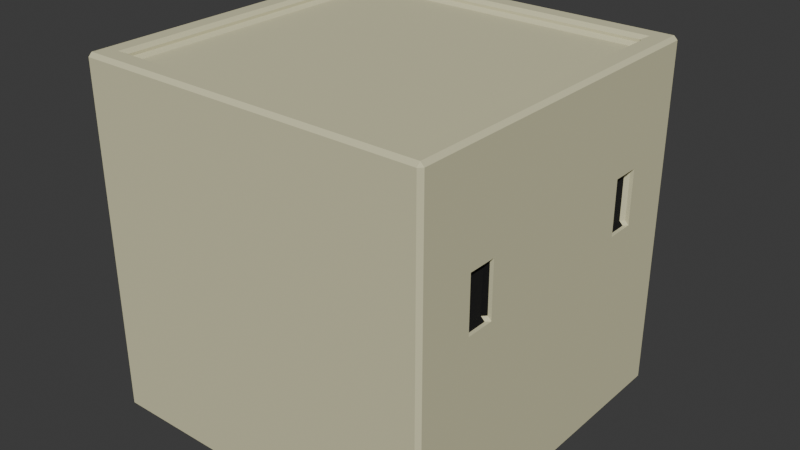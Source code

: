 # Source: ArabMinihouse.blend  (saved by Blender 4.1.24; exported with 4.5.12 LTS)
import bpy
from mathutils import Matrix  # noqa: F401  (used for matrix-valued properties, if any)

bpy.ops.wm.read_factory_settings(use_empty=True)
scene = bpy.context.scene
scene.name = 'Scene'

# ---- collections
col_collection = bpy.data.collections.new('Collection'); scene.collection.children.link(col_collection)

# ---- materials (node trees are filled in below, after node groups)
mat_door = bpy.data.materials.new('Door')
mat_door.use_transparent_shadow = False
mat_house = bpy.data.materials.new('House')
mat_house.use_transparent_shadow = False
mat_window = bpy.data.materials.new('Window')
mat_window.use_transparent_shadow = False

# ---- material node trees
mat_door.use_nodes = True; mat_door.node_tree.nodes.clear()
_N = mat_door.node_tree.nodes; _L = mat_door.node_tree.links
n0 = _N.new('ShaderNodeBsdfPrincipled'); n0.name = 'Principled BSDF'; n0.location = (10, 300)
n0.inputs[0].default_value = (0.6656, 0.2262, 0.05068, 1.0)
n0.inputs[2].default_value = 1.0
n1 = _N.new('ShaderNodeOutputMaterial'); n1.name = 'Material Output'; n1.location = (300, 300)
_L.new(n0.outputs[0], n1.inputs[0])
n1.is_active_output = True
mat_house.use_nodes = True; mat_house.node_tree.nodes.clear()
_N = mat_house.node_tree.nodes; _L = mat_house.node_tree.links
n0 = _N.new('ShaderNodeBsdfPrincipled'); n0.name = 'Principled BSDF'; n0.location = (10, 300)
n0.inputs[0].default_value = (0.6656, 0.6389, 0.4092, 1.0)
n0.inputs[2].default_value = 1.0
n1 = _N.new('ShaderNodeOutputMaterial'); n1.name = 'Material Output'; n1.location = (300, 300)
_L.new(n0.outputs[0], n1.inputs[0])
n1.is_active_output = True
mat_window.use_nodes = True; mat_window.node_tree.nodes.clear()
_N = mat_window.node_tree.nodes; _L = mat_window.node_tree.links
n0 = _N.new('ShaderNodeBsdfPrincipled'); n0.name = 'Principled BSDF'; n0.location = (10, 300)
n0.inputs[0].default_value = (0.0, 0.0, 0.0, 1.0)
n0.inputs[2].default_value = 1.0
n1 = _N.new('ShaderNodeOutputMaterial'); n1.name = 'Material Output'; n1.location = (300, 300)
_L.new(n0.outputs[0], n1.inputs[0])
n1.is_active_output = True

# ---- world
world_world = bpy.data.worlds.new('World'); scene.world = world_world
world_world.use_nodes = True; world_world.node_tree.nodes.clear()
_N = world_world.node_tree.nodes; _L = world_world.node_tree.links
n0 = _N.new('ShaderNodeOutputWorld'); n0.name = 'World Output'; n0.location = (300, 300)
n1 = _N.new('ShaderNodeBackground'); n1.name = 'Background'; n1.location = (10, 300)
n1.inputs[0].default_value = (0.05088, 0.05088, 0.05088, 1.0)
_L.new(n1.outputs[0], n0.inputs[0])
n0.is_active_output = True
world_world.color = (0.05088, 0.05088, 0.05088)
world_world.use_sun_shadow = False
world_world.sun_shadow_jitter_overblur = 0.0

# ---- meshes
me_cube_003 = bpy.data.meshes.new('Cube.003')
me_cube_003.from_pydata([(-1.0, -1.0, -1.0), (-0.874, -0.874, 1.0), (-1.0, 1.0, -1.0), (-0.874, 0.874, 1.0), (1.0, -1.0, -1.0), (0.874, -0.874, 1.0), (1.0, 1.0, -1.0), (0.874, 0.874, 1.0), (-1.0, -1.0, 1.0), (-1.0, 1.0, 1.0), (1.0, 1.0, 1.0), (1.0, -1.0, 1.0), (-0.874, -0.874, 0.9439), (-0.874, 0.874, 0.9439), (0.874, 0.874, 0.9439), (0.874, -0.874, 0.9439), (0.3333, 1.0, -1.0), (-0.3333, 1.0, -1.0), (-0.3333, 1.0, 1.0), (0.3333, 1.0, 1.0), (-0.3333, -1.0, -1.0), (0.3333, -1.0, -1.0), (0.3333, -1.0, 1.0), (-0.3333, -1.0, 1.0), (-0.2913, 0.874, 1.0), (0.2913, 0.874, 1.0), (0.2913, -0.874, 1.0), (-0.2913, -0.874, 1.0), (-0.2913, 0.874, 0.9439), (0.2913, 0.874, 0.9439), (0.2913, -0.874, 0.9439), (-0.2913, -0.874, 0.9439), (-1.0, -1.0, 0.0), (-1.0, 1.0, 0.0), (1.0, 1.0, 0.0), (1.0, -1.0, 0.0), (0.3333, -1.0, 0.0), (-0.3333, -1.0, 0.0), (-0.3333, 1.0, 0.0), (0.3333, 1.0, 0.0), (-1.0, -1.0, 0.5), (-1.0, 1.0, 0.5), (1.0, 1.0, 0.5), (1.0, -1.0, 0.5), (0.3333, -1.0, 0.5), (-0.3333, -1.0, 0.5), (-0.3333, 1.0, 0.5), (0.3333, 1.0, 0.5), (-1.0, 0.4507, -1.0), (-1.0, -0.4507, -1.0), (-1.0, -0.4507, 1.0), (-1.0, 0.4507, 1.0), (1.0, -0.4507, -1.0), (1.0, 0.4507, -1.0), (1.0, 0.4507, 1.0), (1.0, -0.4507, 1.0), (-0.874, -0.3939, 1.0), (-0.874, 0.3939, 1.0), (0.874, 0.3939, 1.0), (0.874, -0.3939, 1.0), (-0.874, -0.3939, 0.9439), (-0.874, 0.3939, 0.9439), (0.874, 0.3939, 0.9439), (0.874, -0.3939, 0.9439), (0.2913, 0.3939, 0.9439), (0.2913, -0.3939, 0.9439), (-0.2913, 0.3939, 0.9439), (-0.2913, -0.3939, 0.9439), (-0.3333, 0.4507, -1.0), (-0.3333, -0.4507, -1.0), (0.3333, 0.4507, -1.0), (0.3333, -0.4507, -1.0), (1.0, 0.5069, 0.09472), (1.0, -0.5069, 0.09472), (-1.0, -0.504, 0.07396), (-1.0, 0.504, 0.07396), (1.0, 0.5069, 0.4053), (1.0, -0.5069, 0.4053), (-1.0, -0.504, 0.426), (-1.0, 0.504, 0.426), (-1.0, 0.7253, 1.0), (1.0, 0.7253, -1.0), (-0.874, 0.6339, 1.0), (-0.874, 0.6339, 0.9439), (-1.0, 0.6721, 0.07396), (-1.0, 0.6721, 0.426), (-1.0, 0.7253, -1.0), (1.0, 0.7253, 1.0), (0.874, 0.6339, 1.0), (0.874, 0.6339, 0.9439), (0.2913, 0.6339, 0.9439), (-0.2913, 0.6339, 0.9439), (-0.3333, 0.7253, -1.0), (0.3333, 0.7253, -1.0), (1.0, 0.6692, 0.09472), (1.0, 0.6692, 0.4053), (-1.0, -0.7253, -1.0), (1.0, -0.7253, 1.0), (0.874, -0.6339, 1.0), (0.874, -0.6339, 0.9439), (0.2913, -0.6339, 0.9439), (-0.2913, -0.6339, 0.9439), (-0.3333, -0.7253, -1.0), (0.3333, -0.7253, -1.0), (1.0, -0.6692, 0.09472), (1.0, -0.6692, 0.4053), (-1.0, -0.7253, 1.0), (1.0, -0.7253, -1.0), (-0.874, -0.6339, 1.0), (-0.874, -0.6339, 0.9439), (-1.0, -0.6721, 0.07396), (-1.0, -0.6721, 0.426), (0.3333, 0.9056, -1.0), (-0.3333, 0.9056, -1.0), (-0.3333, 0.9056, 0.0), (0.3333, 0.9056, 0.0), (1.0, 0.7253, 0.0), (1.0, 0.4507, 0.0), (1.0, 0.7253, 0.5), (1.0, 0.4507, 0.5), (1.0, -0.4507, 0.5), (1.0, -0.4507, 0.0), (1.0, -0.7253, 0.0), (1.0, -0.7253, 0.5), (-1.0, -0.7253, 0.0), (-1.0, -0.4507, 0.0), (-1.0, -0.7253, 0.5), (-1.0, -0.4507, 0.5), (-1.0, 0.4507, 0.5), (-1.0, 0.4507, 0.0), (-1.0, 0.7253, 0.0), (-1.0, 0.7253, 0.5), (1.0, 0.6692, 0.09472), (1.0, 0.5069, 0.09472), (1.0, 0.6692, 0.4053), (1.0, 0.5069, 0.4053), (1.0, -0.5069, 0.4053), (1.0, -0.5069, 0.09472), (1.0, -0.6692, 0.09472), (1.0, -0.6692, 0.4053), (0.9591, 0.6692, 0.09472), (0.9591, 0.5069, 0.09472), (0.9591, 0.6692, 0.4053), (0.9591, 0.5069, 0.4053), (0.9591, -0.5069, 0.4053), (0.9591, -0.5069, 0.09472), (0.9591, -0.6692, 0.09472), (0.9591, -0.6692, 0.4053), (-0.9347, -0.6721, 0.07396), (-0.9347, -0.504, 0.07396), (-0.9347, -0.6721, 0.426), (-0.9347, -0.504, 0.426), (-0.9347, 0.504, 0.426), (-0.9347, 0.504, 0.07396), (-0.9347, 0.6721, 0.07396), (-0.9347, 0.6721, 0.426), (-0.4101, 0.8301, 0.004758), (-0.4101, 0.8301, 0.1201), (-0.4101, 1.108, 0.004758), (-0.4101, 1.108, 0.1201), (0.4101, 0.8301, 0.004758), (0.4101, 0.8301, 0.1201), (0.4101, 1.108, 0.004758), (0.4101, 1.108, 0.1201), (-0.3366, 0.6544, -0.4086), (-0.3366, 0.6544, -0.3107), (-0.3366, 0.9323, -0.4086), (-0.3366, 0.9323, -0.3107), (0.332, 0.6544, -0.4086), (0.332, 0.6544, -0.3107), (0.332, 0.9323, -0.4086), (0.332, 0.9323, -0.3107), (0.5284, 0.8841, 0.5936), (0.5284, 0.8841, 0.7089), (0.5284, 1.162, 0.5936), (0.5284, 1.162, 0.7089), (0.6396, 0.8841, 0.5936), (0.6396, 0.8841, 0.7089), (0.6396, 1.162, 0.5936), (0.6396, 1.162, 0.7089), (-0.07462, 0.8841, 0.5936), (-0.07462, 0.8841, 0.7089), (-0.07462, 1.162, 0.5936), (-0.07462, 1.162, 0.7089), (0.03652, 0.8841, 0.5936), (0.03652, 0.8841, 0.7089), (0.03652, 1.162, 0.5936), (0.03652, 1.162, 0.7089), (-0.7198, 0.8841, 0.5936), (-0.7198, 0.8841, 0.7089), (-0.7198, 1.162, 0.5936), (-0.7198, 1.162, 0.7089), (-0.6086, 0.8841, 0.5936), (-0.6086, 0.8841, 0.7089), (-0.6086, 1.162, 0.5936), (-0.6086, 1.162, 0.7089)], [], [(131, 80, 9, 41), (47, 19, 10, 42), (123, 97, 11, 43), (45, 23, 8, 40), (103, 107, 4, 21), (26, 5, 15, 30), (82, 3, 9, 80), (25, 7, 10, 19), (98, 5, 11, 97), (27, 1, 8, 23), (101, 109, 12, 31), (24, 3, 13, 28), (88, 7, 14, 89), (108, 1, 12, 109), (7, 25, 29, 14), (25, 24, 28, 29), (99, 100, 30, 15), (100, 101, 31, 30), (5, 26, 22, 11), (26, 27, 23, 22), (3, 24, 18, 9), (24, 25, 19, 18), (1, 27, 31, 12), (27, 26, 30, 31), (96, 102, 20, 0), (102, 103, 21, 20), (43, 11, 22, 44), (44, 22, 23, 45), (41, 9, 18, 46), (46, 18, 19, 47), (17, 38, 114, 113), (2, 33, 38, 17), (21, 36, 37, 20), (4, 35, 36, 21), (20, 37, 32, 0), (107, 122, 35, 4), (16, 39, 34, 6), (86, 130, 33, 2), (38, 46, 47, 39), (33, 41, 46, 38), (36, 44, 45, 37), (35, 43, 44, 36), (37, 45, 40, 32), (122, 123, 43, 35), (39, 47, 42, 34), (130, 131, 41, 33), (74, 110, 148, 149), (125, 127, 128, 129), (73, 77, 136, 137), (117, 119, 120, 121), (96, 124, 125, 49), (49, 125, 129, 48), (81, 116, 117, 53), (53, 117, 121, 52), (92, 93, 70, 68), (68, 70, 71, 69), (86, 92, 68, 48), (48, 68, 69, 49), (90, 91, 66, 64), (64, 66, 67, 65), (89, 90, 64, 62), (62, 64, 65, 63), (82, 57, 61, 83), (57, 56, 60, 61), (98, 59, 63, 99), (59, 58, 62, 63), (91, 83, 61, 66), (66, 61, 60, 67), (88, 58, 54, 87), (58, 59, 55, 54), (108, 56, 50, 106), (56, 57, 51, 50), (93, 81, 53, 70), (70, 53, 52, 71), (118, 87, 54, 119), (119, 54, 55, 120), (126, 106, 50, 127), (127, 50, 51, 128), (42, 10, 87, 118), (16, 6, 81, 93), (7, 88, 87, 10), (28, 13, 83, 91), (3, 82, 83, 13), (14, 29, 90, 89), (29, 28, 91, 90), (2, 17, 92, 86), (6, 34, 116, 81), (34, 42, 118, 116), (78, 74, 149, 151), (48, 129, 130, 86), (58, 88, 89, 62), (57, 82, 80, 51), (128, 51, 80, 131), (40, 8, 106, 126), (1, 108, 106, 8), (5, 98, 99, 15), (0, 32, 124, 96), (32, 40, 126, 124), (104, 73, 137, 138), (52, 121, 122, 107), (69, 71, 103, 102), (49, 69, 102, 96), (65, 67, 101, 100), (63, 65, 100, 99), (56, 108, 109, 60), (67, 60, 109, 101), (59, 98, 97, 55), (71, 52, 107, 103), (120, 55, 97, 123), (113, 114, 115, 112), (39, 16, 112, 115), (38, 39, 115, 114), (94, 72, 117, 116), (76, 95, 118, 119), (72, 76, 119, 117), (77, 73, 121, 120), (95, 94, 116, 118), (73, 104, 122, 121), (105, 77, 120, 123), (104, 105, 123, 122), (110, 74, 125, 124), (78, 111, 126, 127), (74, 78, 127, 125), (79, 75, 129, 128), (75, 84, 130, 129), (85, 79, 128, 131), (84, 85, 131, 130), (111, 110, 124, 126), (132, 134, 142, 140), (136, 139, 147, 144), (95, 76, 135, 134), (77, 105, 139, 136), (94, 95, 134, 132), (76, 72, 133, 135), (72, 94, 132, 133), (105, 104, 138, 139), (140, 142, 143, 141), (145, 144, 147, 146), (135, 133, 141, 143), (133, 132, 140, 141), (139, 138, 146, 147), (138, 137, 145, 146), (137, 136, 144, 145), (134, 135, 143, 142), (148, 150, 151, 149), (153, 152, 155, 154), (110, 111, 150, 148), (79, 85, 155, 152), (75, 79, 152, 153), (111, 78, 151, 150), (85, 84, 154, 155), (84, 75, 153, 154), (156, 157, 159, 158), (158, 159, 163, 162), (162, 163, 161, 160), (160, 161, 157, 156), (158, 162, 160, 156), (163, 159, 157, 161), (164, 165, 167, 166), (166, 167, 171, 170), (170, 171, 169, 168), (168, 169, 165, 164), (166, 170, 168, 164), (171, 167, 165, 169), (172, 173, 175, 174), (174, 175, 179, 178), (178, 179, 177, 176), (176, 177, 173, 172), (174, 178, 176, 172), (179, 175, 173, 177), (180, 181, 183, 182), (182, 183, 187, 186), (186, 187, 185, 184), (184, 185, 181, 180), (182, 186, 184, 180), (187, 183, 181, 185), (188, 189, 191, 190), (190, 191, 195, 194), (194, 195, 193, 192), (192, 193, 189, 188), (190, 194, 192, 188), (195, 191, 189, 193)])
me_cube_003.polygons.foreach_set('material_index', [1, 1, 1, 1, 1, 1, 1, 1, 1, 1, 1, 1, 1, 1, 1, 1, 1, 1, 1, 1, 1, 1, 1, 1, 1, 1, 1, 1, 1, 1, 1, 1, 1, 1, 1, 1, 1, 1, 1, 1, 1, 1, 1, 1, 1, 1, 1, 1, 1, 1, 1, 1, 1, 1, 1, 1, 1, 1, 1, 1, 1, 1, 1, 1, 1, 1, 1, 1, 1, 1, 1, 1, 1, 1, 1, 1, 1, 1, 1, 1, 1, 1, 1, 1, 1, 1, 1, 1, 1, 1, 1, 1, 1, 1, 1, 1, 1, 1, 1, 1, 1, 1, 1, 1, 1, 1, 1, 1, 1, 0, 1, 1, 1, 1, 1, 1, 1, 1, 1, 1, 1, 1, 1, 1, 1, 1, 1, 1, 1, 1, 1, 1, 1, 1, 1, 1, 2, 2, 1, 1, 1, 1, 1, 1, 2, 2, 1, 1, 1, 1, 1, 1, 0, 0, 0, 0, 0, 0, 0, 0, 0, 0, 0, 0, 0, 0, 0, 0, 0, 0, 0, 0, 0, 0, 0, 0, 0, 0, 0, 0, 0, 0])
_uv = me_cube_003.uv_layers.new(name='UVMap')
_uv.uv.foreach_set('vector', [0.5625, 0.2157, 0.625, 0.2157, 0.625, 0.25, 0.5625, 0.25, 0.5625, 0.4167, 0.625, 0.4167, 0.625, 0.5, 0.5625, 0.5, 0.5625, 0.7157, 0.625, 0.7157, 0.625, 0.75, 0.5625, 0.75, 0.5625, 0.9167, 0.625, 0.9167, 0.625, 1.0, 0.5625, 1.0, 0.2917, 0.7157, 0.375, 0.7157, 0.375, 0.75, 0.2917, 0.75, 0.7136, 0.7343, 0.6407, 0.7343, 0.6407, 0.7343, 0.7136, 0.7343, 0.8593, 0.5458, 0.8593, 0.5157, 0.875, 0.5, 0.875, 0.5343, 0.7136, 0.5157, 0.6407, 0.5157, 0.625, 0.5, 0.7083, 0.5, 0.6407, 0.7042, 0.6407, 0.7343, 0.625, 0.75, 0.625, 0.7157, 0.7864, 0.7343, 0.8593, 0.7343, 0.875, 0.75, 0.7917, 0.75, 0.7864, 0.7042, 0.8593, 0.7042, 0.8593, 0.7343, 0.7864, 0.7343, 0.7864, 0.5157, 0.8593, 0.5157, 0.8593, 0.5157, 0.7864, 0.5157, 0.6407, 0.5458, 0.6407, 0.5157, 0.6407, 0.5157, 0.6407, 0.5458, 0.8593, 0.7042, 0.8593, 0.7343, 0.8593, 0.7343, 0.8593, 0.7042, 0.6407, 0.5157, 0.7136, 0.5157, 0.7136, 0.5157, 0.6407, 0.5157, 0.7136, 0.5157, 0.7864, 0.5157, 0.7864, 0.5157, 0.7136, 0.5157, 0.6407, 0.7042, 0.7136, 0.7042, 0.7136, 0.7343, 0.6407, 0.7343, 0.7136, 0.7042, 0.7864, 0.7042, 0.7864, 0.7343, 0.7136, 0.7343, 0.6407, 0.7343, 0.7136, 0.7343, 0.7083, 0.75, 0.625, 0.75, 0.7136, 0.7343, 0.7864, 0.7343, 0.7917, 0.75, 0.7083, 0.75, 0.8593, 0.5157, 0.7864, 0.5157, 0.7917, 0.5, 0.875, 0.5, 0.7864, 0.5157, 0.7136, 0.5157, 0.7083, 0.5, 0.7917, 0.5, 0.8593, 0.7343, 0.7864, 0.7343, 0.7864, 0.7343, 0.8593, 0.7343, 0.7864, 0.7343, 0.7136, 0.7343, 0.7136, 0.7343, 0.7864, 0.7343, 0.125, 0.7157, 0.2083, 0.7157, 0.2083, 0.75, 0.125, 0.75, 0.2083, 0.7157, 0.2917, 0.7157, 0.2917, 0.75, 0.2083, 0.75, 0.5625, 0.75, 0.625, 0.75, 0.625, 0.8333, 0.5625, 0.8333, 0.5625, 0.8333, 0.625, 0.8333, 0.625, 0.9167, 0.5625, 0.9167, 0.5625, 0.25, 0.625, 0.25, 0.625, 0.3333, 0.5625, 0.3333, 0.5625, 0.3333, 0.625, 0.3333, 0.625, 0.4167, 0.5625, 0.4167, 0.375, 0.3333, 0.5, 0.3333, 0.5, 0.3333, 0.375, 0.3333, 0.375, 0.25, 0.5, 0.25, 0.5, 0.3333, 0.375, 0.3333, 0.375, 0.8333, 0.5, 0.8333, 0.5, 0.9167, 0.375, 0.9167, 0.375, 0.75, 0.5, 0.75, 0.5, 0.8333, 0.375, 0.8333, 0.375, 0.9167, 0.5, 0.9167, 0.5, 1.0, 0.375, 1.0, 0.375, 0.7157, 0.5, 0.7157, 0.5, 0.75, 0.375, 0.75, 0.375, 0.4167, 0.5, 0.4167, 0.5, 0.5, 0.375, 0.5, 0.375, 0.2157, 0.5, 0.2157, 0.5, 0.25, 0.375, 0.25, 0.5, 0.3333, 0.5625, 0.3333, 0.5625, 0.4167, 0.5, 0.4167, 0.5, 0.25, 0.5625, 0.25, 0.5625, 0.3333, 0.5, 0.3333, 0.5, 0.8333, 0.5625, 0.8333, 0.5625, 0.9167, 0.5, 0.9167, 0.5, 0.75, 0.5625, 0.75, 0.5625, 0.8333, 0.5, 0.8333, 0.5, 0.9167, 0.5625, 0.9167, 0.5625, 1.0, 0.5, 1.0, 0.5, 0.7157, 0.5625, 0.7157, 0.5625, 0.75, 0.5, 0.75, 0.5, 0.4167, 0.5625, 0.4167, 0.5625, 0.5, 0.5, 0.5, 0.5, 0.2157, 0.5625, 0.2157, 0.5625, 0.25, 0.5, 0.25, 0.5067, 0.06201, 0.5067, 0.04099, 0.5067, 0.04099, 0.5067, 0.06201, 0.5, 0.06867, 0.5625, 0.06867, 0.5625, 0.1813, 0.5, 0.1813, 0.507, 0.6884, 0.5555, 0.6884, 0.5555, 0.6884, 0.507, 0.6884, 0.5, 0.5687, 0.5625, 0.5687, 0.5625, 0.6813, 0.5, 0.6813, 0.375, 0.03433, 0.5, 0.03433, 0.5, 0.06867, 0.375, 0.06867, 0.375, 0.06867, 0.5, 0.06867, 0.5, 0.1813, 0.375, 0.1813, 0.375, 0.5343, 0.5, 0.5343, 0.5, 0.5687, 0.375, 0.5687, 0.375, 0.5687, 0.5, 0.5687, 0.5, 0.6813, 0.375, 0.6813, 0.2083, 0.5343, 0.2917, 0.5343, 0.2917, 0.5687, 0.2083, 0.5687, 0.2083, 0.5687, 0.2917, 0.5687, 0.2917, 0.6813, 0.2083, 0.6813, 0.125, 0.5343, 0.2083, 0.5343, 0.2083, 0.5687, 0.125, 0.5687, 0.125, 0.5687, 0.2083, 0.5687, 0.2083, 0.6813, 0.125, 0.6813, 0.7136, 0.5458, 0.7864, 0.5458, 0.7864, 0.5758, 0.7136, 0.5758, 0.7136, 0.5758, 0.7864, 0.5758, 0.7864, 0.6742, 0.7136, 0.6742, 0.6407, 0.5458, 0.7136, 0.5458, 0.7136, 0.5758, 0.6407, 0.5758, 0.6407, 0.5758, 0.7136, 0.5758, 0.7136, 0.6742, 0.6407, 0.6742, 0.8593, 0.5458, 0.8593, 0.5758, 0.8593, 0.5758, 0.8593, 0.5458, 0.8593, 0.5758, 0.8593, 0.6742, 0.8593, 0.6742, 0.8593, 0.5758, 0.6407, 0.7042, 0.6407, 0.6742, 0.6407, 0.6742, 0.6407, 0.7042, 0.6407, 0.6742, 0.6407, 0.5758, 0.6407, 0.5758, 0.6407, 0.6742, 0.7864, 0.5458, 0.8593, 0.5458, 0.8593, 0.5758, 0.7864, 0.5758, 0.7864, 0.5758, 0.8593, 0.5758, 0.8593, 0.6742, 0.7864, 0.6742, 0.6407, 0.5458, 0.6407, 0.5758, 0.625, 0.5687, 0.625, 0.5343, 0.6407, 0.5758, 0.6407, 0.6742, 0.625, 0.6813, 0.625, 0.5687, 0.8593, 0.7042, 0.8593, 0.6742, 0.875, 0.6813, 0.875, 0.7157, 0.8593, 0.6742, 0.8593, 0.5758, 0.875, 0.5687, 0.875, 0.6813, 0.2917, 0.5343, 0.375, 0.5343, 0.375, 0.5687, 0.2917, 0.5687, 0.2917, 0.5687, 0.375, 0.5687, 0.375, 0.6813, 0.2917, 0.6813, 0.5625, 0.5343, 0.625, 0.5343, 0.625, 0.5687, 0.5625, 0.5687, 0.5625, 0.5687, 0.625, 0.5687, 0.625, 0.6813, 0.5625, 0.6813, 0.5625, 0.03433, 0.625, 0.03433, 0.625, 0.06867, 0.5625, 0.06867, 0.5625, 0.06867, 0.625, 0.06867, 0.625, 0.1813, 0.5625, 0.1813, 0.5625, 0.5, 0.625, 0.5, 0.625, 0.5343, 0.5625, 0.5343, 0.2917, 0.5, 0.375, 0.5, 0.375, 0.5343, 0.2917, 0.5343, 0.6407, 0.5157, 0.6407, 0.5458, 0.625, 0.5343, 0.625, 0.5, 0.7864, 0.5157, 0.8593, 0.5157, 0.8593, 0.5458, 0.7864, 0.5458, 0.8593, 0.5157, 0.8593, 0.5458, 0.8593, 0.5458, 0.8593, 0.5157, 0.6407, 0.5157, 0.7136, 0.5157, 0.7136, 0.5458, 0.6407, 0.5458, 0.7136, 0.5157, 0.7864, 0.5157, 0.7864, 0.5458, 0.7136, 0.5458, 0.125, 0.5, 0.2083, 0.5, 0.2083, 0.5343, 0.125, 0.5343, 0.375, 0.5, 0.5, 0.5, 0.5, 0.5343, 0.375, 0.5343, 0.5, 0.5, 0.5625, 0.5, 0.5625, 0.5343, 0.5, 0.5343, 0.5558, 0.06201, 0.5067, 0.06201, 0.5067, 0.06201, 0.5558, 0.06201, 0.375, 0.1813, 0.5, 0.1813, 0.5, 0.2157, 0.375, 0.2157, 0.6407, 0.5758, 0.6407, 0.5458, 0.6407, 0.5458, 0.6407, 0.5758, 0.8593, 0.5758, 0.8593, 0.5458, 0.875, 0.5343, 0.875, 0.5687, 0.5625, 0.1813, 0.625, 0.1813, 0.625, 0.2157, 0.5625, 0.2157, 0.5625, 0.0, 0.625, 0.0, 0.625, 0.03433, 0.5625, 0.03433, 0.8593, 0.7343, 0.8593, 0.7042, 0.875, 0.7157, 0.875, 0.75, 0.6407, 0.7343, 0.6407, 0.7042, 0.6407, 0.7042, 0.6407, 0.7343, 0.375, 0.0, 0.5, 0.0, 0.5, 0.03433, 0.375, 0.03433, 0.5, 0.0, 0.5625, 0.0, 0.5625, 0.03433, 0.5, 0.03433, 0.507, 0.7086, 0.507, 0.6884, 0.507, 0.6884, 0.507, 0.7086, 0.375, 0.6813, 0.5, 0.6813, 0.5, 0.7157, 0.375, 0.7157, 0.2083, 0.6813, 0.2917, 0.6813, 0.2917, 0.7157, 0.2083, 0.7157, 0.125, 0.6813, 0.2083, 0.6813, 0.2083, 0.7157, 0.125, 0.7157, 0.7136, 0.6742, 0.7864, 0.6742, 0.7864, 0.7042, 0.7136, 0.7042, 0.6407, 0.6742, 0.7136, 0.6742, 0.7136, 0.7042, 0.6407, 0.7042, 0.8593, 0.6742, 0.8593, 0.7042, 0.8593, 0.7042, 0.8593, 0.6742, 0.7864, 0.6742, 0.8593, 0.6742, 0.8593, 0.7042, 0.7864, 0.7042, 0.6407, 0.6742, 0.6407, 0.7042, 0.625, 0.7157, 0.625, 0.6813, 0.2917, 0.6813, 0.375, 0.6813, 0.375, 0.7157, 0.2917, 0.7157, 0.5625, 0.6813, 0.625, 0.6813, 0.625, 0.7157, 0.5625, 0.7157, 0.375, 0.3333, 0.5, 0.3333, 0.5, 0.4167, 0.375, 0.4167, 0.5, 0.4167, 0.375, 0.4167, 0.375, 0.4167, 0.5, 0.4167, 0.5, 0.3333, 0.5, 0.4167, 0.5, 0.4167, 0.5, 0.3333, 0.507, 0.5414, 0.507, 0.5616, 0.5, 0.5687, 0.5, 0.5343, 0.5555, 0.5616, 0.5555, 0.5414, 0.5625, 0.5343, 0.5625, 0.5687, 0.507, 0.5616, 0.5555, 0.5616, 0.5625, 0.5687, 0.5, 0.5687, 0.5555, 0.6884, 0.507, 0.6884, 0.5, 0.6813, 0.5625, 0.6813, 0.5555, 0.5414, 0.507, 0.5414, 0.5, 0.5343, 0.5625, 0.5343, 0.507, 0.6884, 0.507, 0.7086, 0.5, 0.7157, 0.5, 0.6813, 0.5555, 0.7086, 0.5555, 0.6884, 0.5625, 0.6813, 0.5625, 0.7157, 0.507, 0.7086, 0.5555, 0.7086, 0.5625, 0.7157, 0.5, 0.7157, 0.5067, 0.04099, 0.5067, 0.06201, 0.5, 0.06867, 0.5, 0.03433, 0.5558, 0.06201, 0.5558, 0.04099, 0.5625, 0.03433, 0.5625, 0.06867, 0.5067, 0.06201, 0.5558, 0.06201, 0.5625, 0.06867, 0.5, 0.06867, 0.5558, 0.188, 0.5067, 0.188, 0.5, 0.1813, 0.5625, 0.1813, 0.5067, 0.188, 0.5067, 0.209, 0.5, 0.2157, 0.5, 0.1813, 0.5558, 0.209, 0.5558, 0.188, 0.5625, 0.1813, 0.5625, 0.2157, 0.5067, 0.209, 0.5558, 0.209, 0.5625, 0.2157, 0.5, 0.2157, 0.5558, 0.04099, 0.5067, 0.04099, 0.5, 0.03433, 0.5625, 0.03433, 0.507, 0.5414, 0.5555, 0.5414, 0.5555, 0.5414, 0.507, 0.5414, 0.5555, 0.6884, 0.5555, 0.7086, 0.5555, 0.7086, 0.5555, 0.6884, 0.5555, 0.5414, 0.5555, 0.5616, 0.5555, 0.5616, 0.5555, 0.5414, 0.5555, 0.6884, 0.5555, 0.7086, 0.5555, 0.7086, 0.5555, 0.6884, 0.507, 0.5414, 0.5555, 0.5414, 0.5555, 0.5414, 0.507, 0.5414, 0.5555, 0.5616, 0.507, 0.5616, 0.507, 0.5616, 0.5555, 0.5616, 0.507, 0.5616, 0.507, 0.5414, 0.507, 0.5414, 0.507, 0.5616, 0.5555, 0.7086, 0.507, 0.7086, 0.507, 0.7086, 0.5555, 0.7086, 0.507, 0.5414, 0.5555, 0.5414, 0.5555, 0.5616, 0.507, 0.5616, 0.507, 0.6884, 0.5555, 0.6884, 0.5555, 0.7086, 0.507, 0.7086, 0.5555, 0.5616, 0.507, 0.5616, 0.507, 0.5616, 0.5555, 0.5616, 0.507, 0.5616, 0.507, 0.5414, 0.507, 0.5414, 0.507, 0.5616, 0.5555, 0.7086, 0.507, 0.7086, 0.507, 0.7086, 0.5555, 0.7086, 0.507, 0.7086, 0.507, 0.6884, 0.507, 0.6884, 0.507, 0.7086, 0.507, 0.6884, 0.5555, 0.6884, 0.5555, 0.6884, 0.507, 0.6884, 0.5555, 0.5414, 0.5555, 0.5616, 0.5555, 0.5616, 0.5555, 0.5414, 0.5067, 0.04099, 0.5558, 0.04099, 0.5558, 0.06201, 0.5067, 0.06201, 0.5067, 0.188, 0.5558, 0.188, 0.5558, 0.209, 0.5067, 0.209, 0.5067, 0.04099, 0.5558, 0.04099, 0.5558, 0.04099, 0.5067, 0.04099, 0.5558, 0.188, 0.5558, 0.209, 0.5558, 0.209, 0.5558, 0.188, 0.5067, 0.188, 0.5558, 0.188, 0.5558, 0.188, 0.5067, 0.188, 0.5558, 0.04099, 0.5558, 0.06201, 0.5558, 0.06201, 0.5558, 0.04099, 0.5558, 0.209, 0.5067, 0.209, 0.5067, 0.209, 0.5558, 0.209, 0.5067, 0.209, 0.5067, 0.188, 0.5067, 0.188, 0.5067, 0.209, 0.375, 0.0, 0.625, 0.0, 0.625, 0.25, 0.375, 0.25, 0.375, 0.25, 0.625, 0.25, 0.625, 0.5, 0.375, 0.5, 0.375, 0.5, 0.625, 0.5, 0.625, 0.75, 0.375, 0.75, 0.375, 0.75, 0.625, 0.75, 0.625, 1.0, 0.375, 1.0, 0.125, 0.5, 0.375, 0.5, 0.375, 0.75, 0.125, 0.75, 0.625, 0.5, 0.875, 0.5, 0.875, 0.75, 0.625, 0.75, 0.375, 0.0, 0.625, 0.0, 0.625, 0.25, 0.375, 0.25, 0.375, 0.25, 0.625, 0.25, 0.625, 0.5, 0.375, 0.5, 0.375, 0.5, 0.625, 0.5, 0.625, 0.75, 0.375, 0.75, 0.375, 0.75, 0.625, 0.75, 0.625, 1.0, 0.375, 1.0, 0.125, 0.5, 0.375, 0.5, 0.375, 0.75, 0.125, 0.75, 0.625, 0.5, 0.875, 0.5, 0.875, 0.75, 0.625, 0.75, 0.375, 0.0, 0.625, 0.0, 0.625, 0.25, 0.375, 0.25, 0.375, 0.25, 0.625, 0.25, 0.625, 0.5, 0.375, 0.5, 0.375, 0.5, 0.625, 0.5, 0.625, 0.75, 0.375, 0.75, 0.375, 0.75, 0.625, 0.75, 0.625, 1.0, 0.375, 1.0, 0.125, 0.5, 0.375, 0.5, 0.375, 0.75, 0.125, 0.75, 0.625, 0.5, 0.875, 0.5, 0.875, 0.75, 0.625, 0.75, 0.375, 0.0, 0.625, 0.0, 0.625, 0.25, 0.375, 0.25, 0.375, 0.25, 0.625, 0.25, 0.625, 0.5, 0.375, 0.5, 0.375, 0.5, 0.625, 0.5, 0.625, 0.75, 0.375, 0.75, 0.375, 0.75, 0.625, 0.75, 0.625, 1.0, 0.375, 1.0, 0.125, 0.5, 0.375, 0.5, 0.375, 0.75, 0.125, 0.75, 0.625, 0.5, 0.875, 0.5, 0.875, 0.75, 0.625, 0.75, 0.375, 0.0, 0.625, 0.0, 0.625, 0.25, 0.375, 0.25, 0.375, 0.25, 0.625, 0.25, 0.625, 0.5, 0.375, 0.5, 0.375, 0.5, 0.625, 0.5, 0.625, 0.75, 0.375, 0.75, 0.375, 0.75, 0.625, 0.75, 0.625, 1.0, 0.375, 1.0, 0.125, 0.5, 0.375, 0.5, 0.375, 0.75, 0.125, 0.75, 0.625, 0.5, 0.875, 0.5, 0.875, 0.75, 0.625, 0.75])
me_cube_003.materials.append(mat_door)
me_cube_003.materials.append(mat_house)
me_cube_003.materials.append(mat_window)
me_cube_003.update()

# ---- objects
ob_cube = bpy.data.objects.new('Cube', me_cube_003)

# ---- transforms, parenting, visibility, modifiers, constraints
ob_cube.location = (0.0, 0.0, 1.2)
ob_cube.scale = (1.4, 1.4, 1.4)
_m = ob_cube.modifiers.new('Bevel', 'BEVEL')

# ---- collection membership
col_collection.objects.link(ob_cube)

# ---- scene / render settings (as saved in the file)
scene.frame_start = 1; scene.frame_end = 250; scene.frame_set(1)
scene.render.engine = 'BLENDER_EEVEE_NEXT'
scene.cycles.sampling_pattern = 'TABULATED_SOBOL'
scene.eevee.ray_tracing_options.trace_max_roughness = 0.0
bpy.context.view_layer.update()

# ---- added for rendering (the .blend has no active camera and no usable light): camera, sun
cam_auto = bpy.data.cameras.new('AutoCamera')
cam_auto.lens = 50.0
cam_auto.sensor_width = 36.0
cam_auto.clip_end = 1000.0
ob_auto_camera = bpy.data.objects.new('AutoCamera', cam_auto)
scene.collection.objects.link(ob_auto_camera)
ob_auto_camera.location = (4.61147, -5.42033, 4.88917)
ob_auto_camera.rotation_euler = (1.09748, -7.21219e-08, 0.694738)
scene.camera = ob_auto_camera
light_auto_sun = bpy.data.lights.new('AutoSun', 'SUN')
light_auto_sun.energy = 3.0
light_auto_sun.angle = 0.0523599
ob_auto_sun = bpy.data.objects.new('AutoSun', light_auto_sun)
scene.collection.objects.link(ob_auto_sun)
ob_auto_sun.rotation_euler = (0.872665, 0.174533, 0.523599)
bpy.context.view_layer.update()
